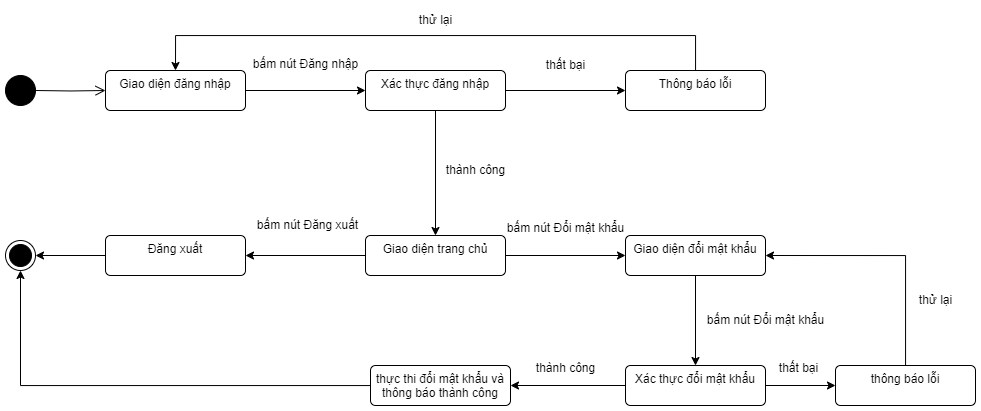

The diagram above was exported from draw.io. Its source (the exported page's mxGraphModel, read from the mxfile embedded in the PNG):
<mxGraphModel dx="1235" dy="731" grid="1" gridSize="10" guides="1" tooltips="1" connect="1" arrows="1" fold="1" page="1" pageScale="1" pageWidth="850" pageHeight="1100" math="0" shadow="0">
  <root>
    <mxCell id="0" />
    <mxCell id="1" parent="0" />
    <mxCell id="2" value="" style="edgeStyle=orthogonalEdgeStyle;html=1;verticalAlign=bottom;endArrow=open;endSize=8;rounded=0;entryX=0;entryY=0.5;entryDx=0;entryDy=0;" edge="1" target="4" parent="1">
      <mxGeometry relative="1" as="geometry">
        <mxPoint x="100" y="85" as="targetPoint" />
        <mxPoint x="30" y="85" as="sourcePoint" />
      </mxGeometry>
    </mxCell>
    <mxCell id="3" style="edgeStyle=orthogonalEdgeStyle;rounded=0;orthogonalLoop=1;jettySize=auto;html=1;" edge="1" source="4" target="7" parent="1">
      <mxGeometry relative="1" as="geometry" />
    </mxCell>
    <mxCell id="4" value="Giao diện đăng nhập" style="html=1;align=center;verticalAlign=top;rounded=1;absoluteArcSize=1;arcSize=10;dashed=0;whiteSpace=wrap;" vertex="1" parent="1">
      <mxGeometry x="100" y="65" width="140" height="40" as="geometry" />
    </mxCell>
    <mxCell id="5" style="edgeStyle=orthogonalEdgeStyle;rounded=0;orthogonalLoop=1;jettySize=auto;html=1;entryX=0;entryY=0.5;entryDx=0;entryDy=0;" edge="1" source="7" target="10" parent="1">
      <mxGeometry relative="1" as="geometry" />
    </mxCell>
    <mxCell id="6" style="edgeStyle=orthogonalEdgeStyle;rounded=0;orthogonalLoop=1;jettySize=auto;html=1;entryX=0.5;entryY=0;entryDx=0;entryDy=0;" edge="1" source="7" target="14" parent="1">
      <mxGeometry relative="1" as="geometry" />
    </mxCell>
    <mxCell id="7" value="Xác thực đăng nhập" style="html=1;align=center;verticalAlign=top;rounded=1;absoluteArcSize=1;arcSize=10;dashed=0;whiteSpace=wrap;" vertex="1" parent="1">
      <mxGeometry x="360" y="65" width="140" height="40" as="geometry" />
    </mxCell>
    <mxCell id="8" value="bấm nút Đăng nhập" style="text;html=1;align=center;verticalAlign=middle;resizable=0;points=[];autosize=1;strokeColor=none;fillColor=none;" vertex="1" parent="1">
      <mxGeometry x="235" y="44" width="130" height="30" as="geometry" />
    </mxCell>
    <mxCell id="9" style="edgeStyle=orthogonalEdgeStyle;rounded=0;orthogonalLoop=1;jettySize=auto;html=1;entryX=0.5;entryY=0;entryDx=0;entryDy=0;" edge="1" source="10" target="4" parent="1">
      <mxGeometry relative="1" as="geometry">
        <Array as="points">
          <mxPoint x="690" y="30" />
          <mxPoint x="170" y="30" />
        </Array>
      </mxGeometry>
    </mxCell>
    <mxCell id="10" value="Thông báo lỗi" style="html=1;align=center;verticalAlign=top;rounded=1;absoluteArcSize=1;arcSize=10;dashed=0;whiteSpace=wrap;" vertex="1" parent="1">
      <mxGeometry x="620" y="65" width="140" height="40" as="geometry" />
    </mxCell>
    <mxCell id="11" value="thất bại" style="text;html=1;align=center;verticalAlign=middle;resizable=0;points=[];autosize=1;strokeColor=none;fillColor=none;" vertex="1" parent="1">
      <mxGeometry x="530" y="45" width="60" height="30" as="geometry" />
    </mxCell>
    <mxCell id="12" style="edgeStyle=orthogonalEdgeStyle;rounded=0;orthogonalLoop=1;jettySize=auto;html=1;" edge="1" source="14" target="17" parent="1">
      <mxGeometry relative="1" as="geometry" />
    </mxCell>
    <mxCell id="13" style="edgeStyle=orthogonalEdgeStyle;rounded=0;orthogonalLoop=1;jettySize=auto;html=1;entryX=0;entryY=0.5;entryDx=0;entryDy=0;" edge="1" source="14" target="22" parent="1">
      <mxGeometry relative="1" as="geometry" />
    </mxCell>
    <mxCell id="14" value="Giao diện trang chủ" style="html=1;align=center;verticalAlign=top;rounded=1;absoluteArcSize=1;arcSize=10;dashed=0;whiteSpace=wrap;" vertex="1" parent="1">
      <mxGeometry x="360" y="230" width="140" height="40" as="geometry" />
    </mxCell>
    <mxCell id="15" value="thành công" style="text;html=1;align=center;verticalAlign=middle;resizable=0;points=[];autosize=1;strokeColor=none;fillColor=none;" vertex="1" parent="1">
      <mxGeometry x="430" y="150" width="80" height="30" as="geometry" />
    </mxCell>
    <mxCell id="16" style="edgeStyle=orthogonalEdgeStyle;rounded=0;orthogonalLoop=1;jettySize=auto;html=1;entryX=1;entryY=0.5;entryDx=0;entryDy=0;" edge="1" source="17" target="18" parent="1">
      <mxGeometry relative="1" as="geometry" />
    </mxCell>
    <mxCell id="17" value="Đăng xuất" style="html=1;align=center;verticalAlign=top;rounded=1;absoluteArcSize=1;arcSize=10;dashed=0;whiteSpace=wrap;" vertex="1" parent="1">
      <mxGeometry x="100" y="230" width="140" height="40" as="geometry" />
    </mxCell>
    <mxCell id="18" value="" style="ellipse;html=1;shape=endState;fillColor=strokeColor;" vertex="1" parent="1">
      <mxGeometry y="235" width="30" height="30" as="geometry" />
    </mxCell>
    <mxCell id="19" value="" style="ellipse;fillColor=strokeColor;html=1;" vertex="1" parent="1">
      <mxGeometry y="70" width="30" height="30" as="geometry" />
    </mxCell>
    <mxCell id="20" value="bấm nút Đăng xuất" style="text;html=1;align=center;verticalAlign=middle;resizable=0;points=[];autosize=1;strokeColor=none;fillColor=none;" vertex="1" parent="1">
      <mxGeometry x="242" y="205" width="120" height="30" as="geometry" />
    </mxCell>
    <mxCell id="21" style="edgeStyle=orthogonalEdgeStyle;rounded=0;orthogonalLoop=1;jettySize=auto;html=1;entryX=0.5;entryY=0;entryDx=0;entryDy=0;" edge="1" source="22" target="27" parent="1">
      <mxGeometry relative="1" as="geometry" />
    </mxCell>
    <mxCell id="22" value="Giao diện đổi mật khẩu" style="html=1;align=center;verticalAlign=top;rounded=1;absoluteArcSize=1;arcSize=10;dashed=0;whiteSpace=wrap;" vertex="1" parent="1">
      <mxGeometry x="620" y="230" width="140" height="40" as="geometry" />
    </mxCell>
    <mxCell id="23" value="bấm nút Đổi mật khẩu" style="text;html=1;align=center;verticalAlign=middle;resizable=0;points=[];autosize=1;strokeColor=none;fillColor=none;" vertex="1" parent="1">
      <mxGeometry x="490" y="208" width="140" height="30" as="geometry" />
    </mxCell>
    <mxCell id="24" value="thử lại" style="text;html=1;align=center;verticalAlign=middle;resizable=0;points=[];autosize=1;strokeColor=none;fillColor=none;" vertex="1" parent="1">
      <mxGeometry x="400" width="60" height="30" as="geometry" />
    </mxCell>
    <mxCell id="25" value="" style="edgeStyle=orthogonalEdgeStyle;rounded=0;orthogonalLoop=1;jettySize=auto;html=1;" edge="1" source="27" target="30" parent="1">
      <mxGeometry relative="1" as="geometry" />
    </mxCell>
    <mxCell id="26" style="edgeStyle=orthogonalEdgeStyle;rounded=0;orthogonalLoop=1;jettySize=auto;html=1;entryX=1;entryY=0.5;entryDx=0;entryDy=0;" edge="1" source="27" target="34" parent="1">
      <mxGeometry relative="1" as="geometry" />
    </mxCell>
    <mxCell id="27" value="Xác thực đổi mật khẩu" style="html=1;align=center;verticalAlign=top;rounded=1;absoluteArcSize=1;arcSize=10;dashed=0;whiteSpace=wrap;" vertex="1" parent="1">
      <mxGeometry x="620" y="360" width="140" height="40" as="geometry" />
    </mxCell>
    <mxCell id="28" value="bấm nút Đổi mật khẩu" style="text;html=1;align=center;verticalAlign=middle;resizable=0;points=[];autosize=1;strokeColor=none;fillColor=none;" vertex="1" parent="1">
      <mxGeometry x="690" y="300" width="140" height="30" as="geometry" />
    </mxCell>
    <mxCell id="29" style="edgeStyle=orthogonalEdgeStyle;rounded=0;orthogonalLoop=1;jettySize=auto;html=1;entryX=1;entryY=0.5;entryDx=0;entryDy=0;" edge="1" source="30" target="22" parent="1">
      <mxGeometry relative="1" as="geometry">
        <Array as="points">
          <mxPoint x="900" y="250" />
        </Array>
      </mxGeometry>
    </mxCell>
    <mxCell id="30" value="thông báo lỗi" style="html=1;align=center;verticalAlign=top;rounded=1;absoluteArcSize=1;arcSize=10;dashed=0;whiteSpace=wrap;" vertex="1" parent="1">
      <mxGeometry x="830" y="360" width="140" height="40" as="geometry" />
    </mxCell>
    <mxCell id="31" value="thử lại" style="text;html=1;align=center;verticalAlign=middle;resizable=0;points=[];autosize=1;strokeColor=none;fillColor=none;" vertex="1" parent="1">
      <mxGeometry x="900" y="280" width="60" height="30" as="geometry" />
    </mxCell>
    <mxCell id="32" value="thất bại" style="text;html=1;align=center;verticalAlign=middle;resizable=0;points=[];autosize=1;strokeColor=none;fillColor=none;" vertex="1" parent="1">
      <mxGeometry x="763" y="348" width="60" height="30" as="geometry" />
    </mxCell>
    <mxCell id="33" style="edgeStyle=orthogonalEdgeStyle;rounded=0;orthogonalLoop=1;jettySize=auto;html=1;entryX=0.5;entryY=1;entryDx=0;entryDy=0;" edge="1" source="34" target="18" parent="1">
      <mxGeometry relative="1" as="geometry" />
    </mxCell>
    <mxCell id="34" value="thực thi đổi mật khẩu và thông báo thành công" style="html=1;align=center;verticalAlign=top;rounded=1;absoluteArcSize=1;arcSize=10;dashed=0;whiteSpace=wrap;" vertex="1" parent="1">
      <mxGeometry x="365" y="360" width="140" height="40" as="geometry" />
    </mxCell>
    <mxCell id="35" value="thành công" style="text;html=1;align=center;verticalAlign=middle;resizable=0;points=[];autosize=1;strokeColor=none;fillColor=none;" vertex="1" parent="1">
      <mxGeometry x="520" y="348" width="80" height="30" as="geometry" />
    </mxCell>
  </root>
</mxGraphModel>